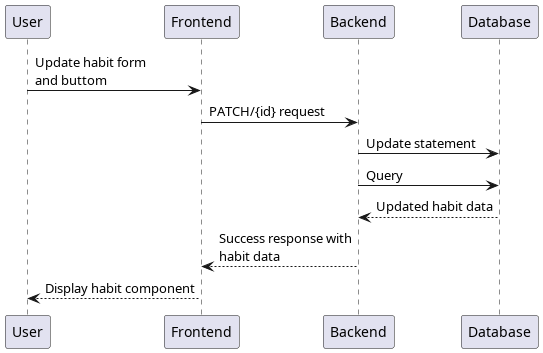

The diagram above was rendered by PlantUML. Its source (embedded in the PNG):
@startuml Update single habit 
participant User as u
participant Frontend as fe
participant Backend as be
participant Database as db

u -> fe: Update habit form\nand buttom
fe -> be: PATCH/{id} request
be -> db: Update statement
be -> db: Query
be <-- db: Updated habit data
fe <-- be: Success response with\nhabit data
u <-- fe: Display habit component
@enduml